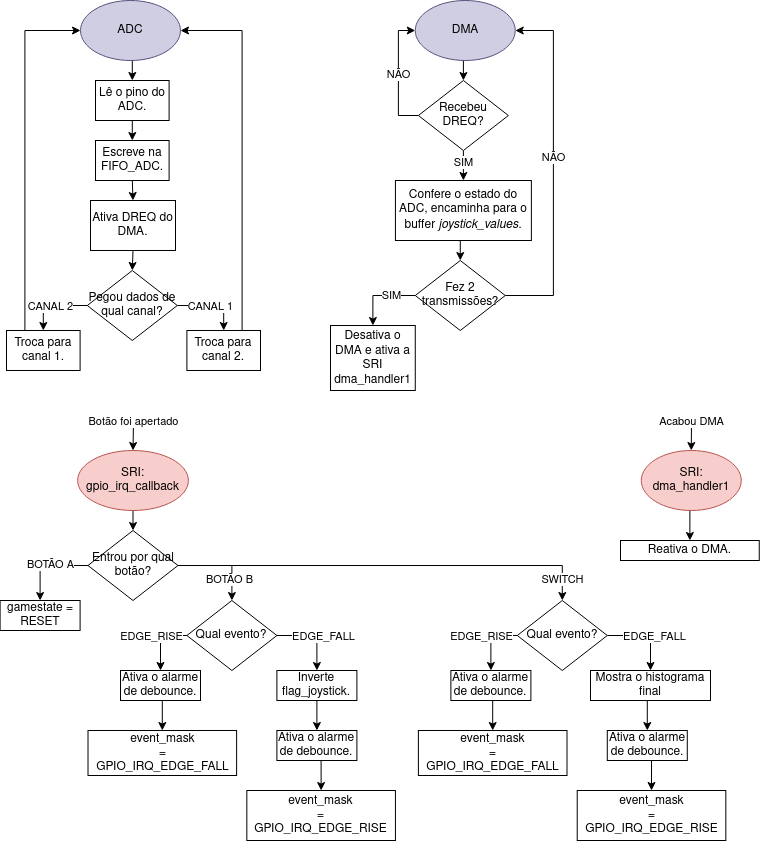

The diagram above was exported from draw.io. Its source (the exported page's mxGraphModel, read from the mxfile embedded in the PNG):
<mxGraphModel dx="872" dy="1543" grid="1" gridSize="10" guides="1" tooltips="1" connect="1" arrows="1" fold="1" page="1" pageScale="1" pageWidth="850" pageHeight="1100" math="0" shadow="0">
  <root>
    <mxCell id="0" />
    <mxCell id="1" parent="0" />
    <mxCell id="l2_v4Wuhs8qYP58fKc4q-1" style="edgeStyle=orthogonalEdgeStyle;rounded=0;orthogonalLoop=1;jettySize=auto;html=1;exitX=0.5;exitY=1;exitDx=0;exitDy=0;entryX=0.5;entryY=0;entryDx=0;entryDy=0;" edge="1" parent="1" source="l2_v4Wuhs8qYP58fKc4q-2" target="l2_v4Wuhs8qYP58fKc4q-4">
      <mxGeometry relative="1" as="geometry" />
    </mxCell>
    <mxCell id="l2_v4Wuhs8qYP58fKc4q-2" value="ADC" style="ellipse;whiteSpace=wrap;html=1;fillColor=#d0cee2;strokeColor=#56517e;" vertex="1" parent="1">
      <mxGeometry x="120" y="-120" width="100" height="60" as="geometry" />
    </mxCell>
    <mxCell id="l2_v4Wuhs8qYP58fKc4q-3" style="edgeStyle=orthogonalEdgeStyle;rounded=0;orthogonalLoop=1;jettySize=auto;html=1;exitX=0.5;exitY=1;exitDx=0;exitDy=0;entryX=0.5;entryY=0;entryDx=0;entryDy=0;" edge="1" parent="1" source="l2_v4Wuhs8qYP58fKc4q-4" target="l2_v4Wuhs8qYP58fKc4q-6">
      <mxGeometry relative="1" as="geometry" />
    </mxCell>
    <mxCell id="l2_v4Wuhs8qYP58fKc4q-4" value="Lê o pino do ADC." style="rounded=0;whiteSpace=wrap;html=1;" vertex="1" parent="1">
      <mxGeometry x="135" y="-40" width="73.6" height="40" as="geometry" />
    </mxCell>
    <mxCell id="l2_v4Wuhs8qYP58fKc4q-5" style="edgeStyle=orthogonalEdgeStyle;rounded=0;orthogonalLoop=1;jettySize=auto;html=1;exitX=0.5;exitY=1;exitDx=0;exitDy=0;entryX=0.5;entryY=0;entryDx=0;entryDy=0;" edge="1" parent="1" source="l2_v4Wuhs8qYP58fKc4q-6" target="l2_v4Wuhs8qYP58fKc4q-8">
      <mxGeometry relative="1" as="geometry" />
    </mxCell>
    <mxCell id="l2_v4Wuhs8qYP58fKc4q-6" value="Escreve na FIFO_ADC." style="rounded=0;whiteSpace=wrap;html=1;" vertex="1" parent="1">
      <mxGeometry x="135" y="20" width="73.6" height="40" as="geometry" />
    </mxCell>
    <mxCell id="l2_v4Wuhs8qYP58fKc4q-7" style="edgeStyle=orthogonalEdgeStyle;rounded=0;orthogonalLoop=1;jettySize=auto;html=1;exitX=0.5;exitY=1;exitDx=0;exitDy=0;entryX=0.5;entryY=0;entryDx=0;entryDy=0;" edge="1" parent="1" source="l2_v4Wuhs8qYP58fKc4q-8" target="l2_v4Wuhs8qYP58fKc4q-13">
      <mxGeometry relative="1" as="geometry" />
    </mxCell>
    <mxCell id="l2_v4Wuhs8qYP58fKc4q-8" value="Ativa DREQ do DMA." style="rounded=0;whiteSpace=wrap;html=1;" vertex="1" parent="1">
      <mxGeometry x="130" y="80" width="85" height="50" as="geometry" />
    </mxCell>
    <mxCell id="l2_v4Wuhs8qYP58fKc4q-9" style="edgeStyle=orthogonalEdgeStyle;rounded=0;orthogonalLoop=1;jettySize=auto;html=1;exitX=0;exitY=0.5;exitDx=0;exitDy=0;entryX=0.5;entryY=0;entryDx=0;entryDy=0;" edge="1" parent="1" source="l2_v4Wuhs8qYP58fKc4q-13" target="l2_v4Wuhs8qYP58fKc4q-15">
      <mxGeometry relative="1" as="geometry" />
    </mxCell>
    <mxCell id="l2_v4Wuhs8qYP58fKc4q-10" value="&lt;div&gt;CANAL 2&lt;br&gt;&lt;/div&gt;" style="edgeLabel;html=1;align=center;verticalAlign=middle;resizable=0;points=[];" vertex="1" connectable="0" parent="l2_v4Wuhs8qYP58fKc4q-9">
      <mxGeometry x="-0.3101" y="3" relative="1" as="geometry">
        <mxPoint x="-13" y="-3" as="offset" />
      </mxGeometry>
    </mxCell>
    <mxCell id="l2_v4Wuhs8qYP58fKc4q-11" style="edgeStyle=orthogonalEdgeStyle;rounded=0;orthogonalLoop=1;jettySize=auto;html=1;exitX=1;exitY=0.5;exitDx=0;exitDy=0;entryX=0.5;entryY=0;entryDx=0;entryDy=0;" edge="1" parent="1" source="l2_v4Wuhs8qYP58fKc4q-13" target="l2_v4Wuhs8qYP58fKc4q-17">
      <mxGeometry relative="1" as="geometry" />
    </mxCell>
    <mxCell id="l2_v4Wuhs8qYP58fKc4q-12" value="CANAL 1" style="edgeLabel;html=1;align=center;verticalAlign=middle;resizable=0;points=[];" vertex="1" connectable="0" parent="l2_v4Wuhs8qYP58fKc4q-11">
      <mxGeometry x="0.0744" relative="1" as="geometry">
        <mxPoint x="-5" as="offset" />
      </mxGeometry>
    </mxCell>
    <mxCell id="l2_v4Wuhs8qYP58fKc4q-13" value="Pegou dados de qual canal?" style="rhombus;whiteSpace=wrap;html=1;" vertex="1" parent="1">
      <mxGeometry x="126.8" y="150" width="90" height="70" as="geometry" />
    </mxCell>
    <mxCell id="l2_v4Wuhs8qYP58fKc4q-14" style="edgeStyle=orthogonalEdgeStyle;rounded=0;orthogonalLoop=1;jettySize=auto;html=1;exitX=0.25;exitY=0;exitDx=0;exitDy=0;entryX=0;entryY=0.5;entryDx=0;entryDy=0;" edge="1" parent="1" source="l2_v4Wuhs8qYP58fKc4q-15" target="l2_v4Wuhs8qYP58fKc4q-2">
      <mxGeometry relative="1" as="geometry" />
    </mxCell>
    <mxCell id="l2_v4Wuhs8qYP58fKc4q-15" value="Troca para canal 1." style="rounded=0;whiteSpace=wrap;html=1;" vertex="1" parent="1">
      <mxGeometry x="46" y="210" width="73.6" height="40" as="geometry" />
    </mxCell>
    <mxCell id="l2_v4Wuhs8qYP58fKc4q-16" style="edgeStyle=orthogonalEdgeStyle;rounded=0;orthogonalLoop=1;jettySize=auto;html=1;exitX=0.75;exitY=0;exitDx=0;exitDy=0;entryX=1;entryY=0.5;entryDx=0;entryDy=0;" edge="1" parent="1" source="l2_v4Wuhs8qYP58fKc4q-17" target="l2_v4Wuhs8qYP58fKc4q-2">
      <mxGeometry relative="1" as="geometry" />
    </mxCell>
    <mxCell id="l2_v4Wuhs8qYP58fKc4q-17" value="Troca para canal 2." style="rounded=0;whiteSpace=wrap;html=1;" vertex="1" parent="1">
      <mxGeometry x="226.4" y="210" width="73.6" height="40" as="geometry" />
    </mxCell>
    <mxCell id="l2_v4Wuhs8qYP58fKc4q-18" style="edgeStyle=orthogonalEdgeStyle;rounded=0;orthogonalLoop=1;jettySize=auto;html=1;exitX=0.5;exitY=1;exitDx=0;exitDy=0;entryX=0.5;entryY=0;entryDx=0;entryDy=0;" edge="1" parent="1" source="l2_v4Wuhs8qYP58fKc4q-19" target="l2_v4Wuhs8qYP58fKc4q-25">
      <mxGeometry relative="1" as="geometry" />
    </mxCell>
    <mxCell id="l2_v4Wuhs8qYP58fKc4q-19" value="DMA" style="ellipse;whiteSpace=wrap;html=1;fillColor=#d0cee2;strokeColor=#56517e;" vertex="1" parent="1">
      <mxGeometry x="454.77" y="-120" width="100" height="60" as="geometry" />
    </mxCell>
    <mxCell id="l2_v4Wuhs8qYP58fKc4q-20" style="edgeStyle=orthogonalEdgeStyle;rounded=0;orthogonalLoop=1;jettySize=auto;html=1;exitX=0.5;exitY=1;exitDx=0;exitDy=0;entryX=0.5;entryY=0;entryDx=0;entryDy=0;" edge="1" parent="1" source="l2_v4Wuhs8qYP58fKc4q-21" target="l2_v4Wuhs8qYP58fKc4q-30">
      <mxGeometry relative="1" as="geometry" />
    </mxCell>
    <mxCell id="l2_v4Wuhs8qYP58fKc4q-21" value="Confere o estado do ADC, encaminha para o buffer &lt;i&gt;joystick_values.&lt;/i&gt;" style="rounded=0;whiteSpace=wrap;html=1;" vertex="1" parent="1">
      <mxGeometry x="434.92999999999995" y="60" width="135.94" height="60" as="geometry" />
    </mxCell>
    <mxCell id="l2_v4Wuhs8qYP58fKc4q-22" style="edgeStyle=orthogonalEdgeStyle;rounded=0;orthogonalLoop=1;jettySize=auto;html=1;exitX=0.5;exitY=1;exitDx=0;exitDy=0;entryX=0.5;entryY=0;entryDx=0;entryDy=0;" edge="1" parent="1" source="l2_v4Wuhs8qYP58fKc4q-25" target="l2_v4Wuhs8qYP58fKc4q-21">
      <mxGeometry relative="1" as="geometry" />
    </mxCell>
    <mxCell id="l2_v4Wuhs8qYP58fKc4q-23" value="SIM" style="edgeLabel;html=1;align=center;verticalAlign=middle;resizable=0;points=[];" vertex="1" connectable="0" parent="l2_v4Wuhs8qYP58fKc4q-22">
      <mxGeometry x="-0.3" y="2" relative="1" as="geometry">
        <mxPoint x="-2" as="offset" />
      </mxGeometry>
    </mxCell>
    <mxCell id="l2_v4Wuhs8qYP58fKc4q-24" value="&lt;div&gt;NÃO&lt;/div&gt;" style="edgeStyle=orthogonalEdgeStyle;rounded=0;orthogonalLoop=1;jettySize=auto;html=1;exitX=0;exitY=0.5;exitDx=0;exitDy=0;entryX=0;entryY=0.5;entryDx=0;entryDy=0;" edge="1" parent="1" source="l2_v4Wuhs8qYP58fKc4q-25" target="l2_v4Wuhs8qYP58fKc4q-19">
      <mxGeometry relative="1" as="geometry" />
    </mxCell>
    <mxCell id="l2_v4Wuhs8qYP58fKc4q-25" value="Recebeu DREQ?" style="rhombus;whiteSpace=wrap;html=1;" vertex="1" parent="1">
      <mxGeometry x="457.9" y="-40" width="90" height="70" as="geometry" />
    </mxCell>
    <mxCell id="l2_v4Wuhs8qYP58fKc4q-26" style="edgeStyle=orthogonalEdgeStyle;rounded=0;orthogonalLoop=1;jettySize=auto;html=1;exitX=1;exitY=0.5;exitDx=0;exitDy=0;entryX=1;entryY=0.5;entryDx=0;entryDy=0;" edge="1" parent="1" source="l2_v4Wuhs8qYP58fKc4q-30" target="l2_v4Wuhs8qYP58fKc4q-19">
      <mxGeometry relative="1" as="geometry">
        <Array as="points">
          <mxPoint x="592.93" y="175" />
          <mxPoint x="592.93" y="-90" />
        </Array>
      </mxGeometry>
    </mxCell>
    <mxCell id="l2_v4Wuhs8qYP58fKc4q-27" value="NÃO" style="edgeLabel;html=1;align=center;verticalAlign=middle;resizable=0;points=[];" vertex="1" connectable="0" parent="l2_v4Wuhs8qYP58fKc4q-26">
      <mxGeometry x="-0.14" y="-3" relative="1" as="geometry">
        <mxPoint x="-3" y="-36" as="offset" />
      </mxGeometry>
    </mxCell>
    <mxCell id="l2_v4Wuhs8qYP58fKc4q-28" style="edgeStyle=orthogonalEdgeStyle;rounded=0;orthogonalLoop=1;jettySize=auto;html=1;exitX=0;exitY=0.5;exitDx=0;exitDy=0;entryX=0.5;entryY=0;entryDx=0;entryDy=0;" edge="1" parent="1" source="l2_v4Wuhs8qYP58fKc4q-30" target="l2_v4Wuhs8qYP58fKc4q-31">
      <mxGeometry relative="1" as="geometry">
        <Array as="points">
          <mxPoint x="412.92999999999995" y="175" />
        </Array>
      </mxGeometry>
    </mxCell>
    <mxCell id="l2_v4Wuhs8qYP58fKc4q-29" value="SIM" style="edgeLabel;html=1;align=center;verticalAlign=middle;resizable=0;points=[];" vertex="1" connectable="0" parent="l2_v4Wuhs8qYP58fKc4q-28">
      <mxGeometry x="-0.3409" y="-1" relative="1" as="geometry">
        <mxPoint as="offset" />
      </mxGeometry>
    </mxCell>
    <mxCell id="l2_v4Wuhs8qYP58fKc4q-30" value="Fez 2 transmissões?" style="rhombus;whiteSpace=wrap;html=1;" vertex="1" parent="1">
      <mxGeometry x="454.77" y="140" width="90" height="70" as="geometry" />
    </mxCell>
    <mxCell id="l2_v4Wuhs8qYP58fKc4q-31" value="Desativa o DMA e ativa a SRI dma_handler1" style="rounded=0;whiteSpace=wrap;html=1;" vertex="1" parent="1">
      <mxGeometry x="370" y="205" width="84.77" height="65" as="geometry" />
    </mxCell>
    <mxCell id="l2_v4Wuhs8qYP58fKc4q-32" style="edgeStyle=orthogonalEdgeStyle;rounded=0;orthogonalLoop=1;jettySize=auto;html=1;exitX=0.5;exitY=1;exitDx=0;exitDy=0;entryX=0.5;entryY=0;entryDx=0;entryDy=0;" edge="1" parent="1" source="l2_v4Wuhs8qYP58fKc4q-33" target="l2_v4Wuhs8qYP58fKc4q-35">
      <mxGeometry relative="1" as="geometry">
        <mxPoint x="728.9000000000001" y="410" as="targetPoint" />
      </mxGeometry>
    </mxCell>
    <mxCell id="l2_v4Wuhs8qYP58fKc4q-33" value="&lt;div&gt;SRI:&lt;/div&gt;&lt;div&gt;dma_handler1&lt;/div&gt;" style="ellipse;whiteSpace=wrap;html=1;fillColor=#f8cecc;strokeColor=#b85450;" vertex="1" parent="1">
      <mxGeometry x="680.77" y="330" width="100" height="60" as="geometry" />
    </mxCell>
    <mxCell id="l2_v4Wuhs8qYP58fKc4q-35" value="Reativa o DMA." style="rounded=0;whiteSpace=wrap;html=1;" vertex="1" parent="1">
      <mxGeometry x="660" y="420" width="138.74" height="20" as="geometry" />
    </mxCell>
    <mxCell id="l2_v4Wuhs8qYP58fKc4q-51" style="edgeStyle=orthogonalEdgeStyle;rounded=0;orthogonalLoop=1;jettySize=auto;html=1;exitX=0.5;exitY=1;exitDx=0;exitDy=0;entryX=0.5;entryY=0;entryDx=0;entryDy=0;" edge="1" parent="1" source="l2_v4Wuhs8qYP58fKc4q-48" target="l2_v4Wuhs8qYP58fKc4q-50">
      <mxGeometry relative="1" as="geometry" />
    </mxCell>
    <mxCell id="l2_v4Wuhs8qYP58fKc4q-48" value="&lt;div&gt;SRI:&lt;/div&gt;&lt;div&gt;gpio_irq_callback&lt;br&gt;&lt;/div&gt;" style="ellipse;whiteSpace=wrap;html=1;fillColor=#f8cecc;strokeColor=#b85450;" vertex="1" parent="1">
      <mxGeometry x="117.12" y="330" width="110.77" height="60" as="geometry" />
    </mxCell>
    <mxCell id="l2_v4Wuhs8qYP58fKc4q-54" style="edgeStyle=orthogonalEdgeStyle;rounded=0;orthogonalLoop=1;jettySize=auto;html=1;exitX=0;exitY=0.5;exitDx=0;exitDy=0;entryX=0.5;entryY=0;entryDx=0;entryDy=0;" edge="1" parent="1" source="l2_v4Wuhs8qYP58fKc4q-50" target="l2_v4Wuhs8qYP58fKc4q-52">
      <mxGeometry relative="1" as="geometry" />
    </mxCell>
    <mxCell id="l2_v4Wuhs8qYP58fKc4q-56" value="A" style="edgeLabel;html=1;align=center;verticalAlign=middle;resizable=0;points=[];" vertex="1" connectable="0" parent="l2_v4Wuhs8qYP58fKc4q-54">
      <mxGeometry x="-0.4811" y="-1" relative="1" as="geometry">
        <mxPoint as="offset" />
      </mxGeometry>
    </mxCell>
    <mxCell id="l2_v4Wuhs8qYP58fKc4q-57" value="BOTÃO A" style="edgeLabel;html=1;align=center;verticalAlign=middle;resizable=0;points=[];" vertex="1" connectable="0" parent="l2_v4Wuhs8qYP58fKc4q-54">
      <mxGeometry x="-0.457" y="-2" relative="1" as="geometry">
        <mxPoint x="-15" as="offset" />
      </mxGeometry>
    </mxCell>
    <mxCell id="l2_v4Wuhs8qYP58fKc4q-55" style="edgeStyle=orthogonalEdgeStyle;rounded=0;orthogonalLoop=1;jettySize=auto;html=1;exitX=1;exitY=0.5;exitDx=0;exitDy=0;entryX=0.5;entryY=0;entryDx=0;entryDy=0;" edge="1" parent="1" source="l2_v4Wuhs8qYP58fKc4q-50" target="l2_v4Wuhs8qYP58fKc4q-53">
      <mxGeometry relative="1" as="geometry" />
    </mxCell>
    <mxCell id="l2_v4Wuhs8qYP58fKc4q-58" value="BOTÃO B" style="edgeLabel;html=1;align=center;verticalAlign=middle;resizable=0;points=[];" vertex="1" connectable="0" parent="l2_v4Wuhs8qYP58fKc4q-55">
      <mxGeometry x="-0.2912" y="3" relative="1" as="geometry">
        <mxPoint x="19" y="16" as="offset" />
      </mxGeometry>
    </mxCell>
    <mxCell id="l2_v4Wuhs8qYP58fKc4q-91" style="edgeStyle=orthogonalEdgeStyle;rounded=0;orthogonalLoop=1;jettySize=auto;html=1;exitX=1;exitY=0.5;exitDx=0;exitDy=0;entryX=0.5;entryY=0;entryDx=0;entryDy=0;" edge="1" parent="1" source="l2_v4Wuhs8qYP58fKc4q-50" target="l2_v4Wuhs8qYP58fKc4q-82">
      <mxGeometry relative="1" as="geometry" />
    </mxCell>
    <mxCell id="l2_v4Wuhs8qYP58fKc4q-92" value="SWITCH" style="edgeLabel;html=1;align=center;verticalAlign=middle;resizable=0;points=[];" vertex="1" connectable="0" parent="l2_v4Wuhs8qYP58fKc4q-91">
      <mxGeometry x="0.8998" relative="1" as="geometry">
        <mxPoint as="offset" />
      </mxGeometry>
    </mxCell>
    <mxCell id="l2_v4Wuhs8qYP58fKc4q-50" value="Entrou por qual botão?" style="rhombus;whiteSpace=wrap;html=1;" vertex="1" parent="1">
      <mxGeometry x="127.51000000000002" y="410" width="90" height="70" as="geometry" />
    </mxCell>
    <mxCell id="l2_v4Wuhs8qYP58fKc4q-52" value="gamestate = RESET" style="rounded=0;whiteSpace=wrap;html=1;" vertex="1" parent="1">
      <mxGeometry x="39.599999999999994" y="480" width="80" height="30" as="geometry" />
    </mxCell>
    <mxCell id="l2_v4Wuhs8qYP58fKc4q-60" style="edgeStyle=orthogonalEdgeStyle;rounded=0;orthogonalLoop=1;jettySize=auto;html=1;exitX=1;exitY=0.5;exitDx=0;exitDy=0;entryX=0.5;entryY=0;entryDx=0;entryDy=0;" edge="1" parent="1" source="l2_v4Wuhs8qYP58fKc4q-53" target="l2_v4Wuhs8qYP58fKc4q-59">
      <mxGeometry relative="1" as="geometry" />
    </mxCell>
    <mxCell id="l2_v4Wuhs8qYP58fKc4q-63" value="EDGE_FALL" style="edgeLabel;html=1;align=center;verticalAlign=middle;resizable=0;points=[];" vertex="1" connectable="0" parent="l2_v4Wuhs8qYP58fKc4q-60">
      <mxGeometry x="-0.3703" y="-1" relative="1" as="geometry">
        <mxPoint x="22" y="-1" as="offset" />
      </mxGeometry>
    </mxCell>
    <mxCell id="l2_v4Wuhs8qYP58fKc4q-69" style="edgeStyle=orthogonalEdgeStyle;rounded=0;orthogonalLoop=1;jettySize=auto;html=1;exitX=0;exitY=0.5;exitDx=0;exitDy=0;entryX=0.5;entryY=0;entryDx=0;entryDy=0;" edge="1" parent="1" source="l2_v4Wuhs8qYP58fKc4q-53" target="l2_v4Wuhs8qYP58fKc4q-68">
      <mxGeometry relative="1" as="geometry" />
    </mxCell>
    <mxCell id="l2_v4Wuhs8qYP58fKc4q-70" value="EDGE_RISE" style="edgeLabel;html=1;align=center;verticalAlign=middle;resizable=0;points=[];" vertex="1" connectable="0" parent="l2_v4Wuhs8qYP58fKc4q-69">
      <mxGeometry x="-0.2704" relative="1" as="geometry">
        <mxPoint x="-14" as="offset" />
      </mxGeometry>
    </mxCell>
    <mxCell id="l2_v4Wuhs8qYP58fKc4q-53" value="Qual evento?" style="rhombus;whiteSpace=wrap;html=1;" vertex="1" parent="1">
      <mxGeometry x="226.4" y="480" width="90" height="70" as="geometry" />
    </mxCell>
    <mxCell id="l2_v4Wuhs8qYP58fKc4q-67" style="edgeStyle=orthogonalEdgeStyle;rounded=0;orthogonalLoop=1;jettySize=auto;html=1;exitX=0.5;exitY=1;exitDx=0;exitDy=0;entryX=0.5;entryY=0;entryDx=0;entryDy=0;" edge="1" parent="1" source="l2_v4Wuhs8qYP58fKc4q-59" target="l2_v4Wuhs8qYP58fKc4q-64">
      <mxGeometry relative="1" as="geometry" />
    </mxCell>
    <mxCell id="l2_v4Wuhs8qYP58fKc4q-59" value="Inverte flag_joystick." style="rounded=0;whiteSpace=wrap;html=1;" vertex="1" parent="1">
      <mxGeometry x="316.4" y="550" width="80" height="30" as="geometry" />
    </mxCell>
    <mxCell id="l2_v4Wuhs8qYP58fKc4q-61" value="" style="endArrow=classic;html=1;rounded=0;entryX=0.5;entryY=0;entryDx=0;entryDy=0;" edge="1" parent="1" target="l2_v4Wuhs8qYP58fKc4q-33">
      <mxGeometry width="50" height="50" relative="1" as="geometry">
        <mxPoint x="731" y="300" as="sourcePoint" />
        <mxPoint x="730.77" y="250" as="targetPoint" />
      </mxGeometry>
    </mxCell>
    <mxCell id="l2_v4Wuhs8qYP58fKc4q-62" value="Acabou DMA" style="edgeLabel;html=1;align=center;verticalAlign=middle;resizable=0;points=[];" vertex="1" connectable="0" parent="l2_v4Wuhs8qYP58fKc4q-61">
      <mxGeometry x="-0.5344" y="2" relative="1" as="geometry">
        <mxPoint x="-2" y="-7" as="offset" />
      </mxGeometry>
    </mxCell>
    <mxCell id="l2_v4Wuhs8qYP58fKc4q-76" style="edgeStyle=orthogonalEdgeStyle;rounded=0;orthogonalLoop=1;jettySize=auto;html=1;exitX=0.5;exitY=1;exitDx=0;exitDy=0;entryX=0.5;entryY=0;entryDx=0;entryDy=0;" edge="1" parent="1" source="l2_v4Wuhs8qYP58fKc4q-64" target="l2_v4Wuhs8qYP58fKc4q-73">
      <mxGeometry relative="1" as="geometry" />
    </mxCell>
    <mxCell id="l2_v4Wuhs8qYP58fKc4q-64" value="Ativa o alarme de debounce." style="rounded=0;whiteSpace=wrap;html=1;" vertex="1" parent="1">
      <mxGeometry x="316.4" y="610" width="80" height="30" as="geometry" />
    </mxCell>
    <mxCell id="l2_v4Wuhs8qYP58fKc4q-75" style="edgeStyle=orthogonalEdgeStyle;rounded=0;orthogonalLoop=1;jettySize=auto;html=1;exitX=0.5;exitY=1;exitDx=0;exitDy=0;entryX=0.5;entryY=0;entryDx=0;entryDy=0;" edge="1" parent="1" source="l2_v4Wuhs8qYP58fKc4q-68" target="l2_v4Wuhs8qYP58fKc4q-74">
      <mxGeometry relative="1" as="geometry" />
    </mxCell>
    <mxCell id="l2_v4Wuhs8qYP58fKc4q-68" value="Ativa o alarme de debounce." style="rounded=0;whiteSpace=wrap;html=1;" vertex="1" parent="1">
      <mxGeometry x="159.99999999999997" y="550" width="80" height="30" as="geometry" />
    </mxCell>
    <mxCell id="l2_v4Wuhs8qYP58fKc4q-71" value="" style="endArrow=classic;html=1;rounded=0;entryX=0.5;entryY=0;entryDx=0;entryDy=0;" edge="1" parent="1" target="l2_v4Wuhs8qYP58fKc4q-48">
      <mxGeometry width="50" height="50" relative="1" as="geometry">
        <mxPoint x="173" y="300" as="sourcePoint" />
        <mxPoint x="520" y="430" as="targetPoint" />
      </mxGeometry>
    </mxCell>
    <mxCell id="l2_v4Wuhs8qYP58fKc4q-72" value="Botão foi apertado" style="edgeLabel;html=1;align=center;verticalAlign=middle;resizable=0;points=[];" vertex="1" connectable="0" parent="l2_v4Wuhs8qYP58fKc4q-71">
      <mxGeometry x="-0.5344" y="2" relative="1" as="geometry">
        <mxPoint x="-2" y="-7" as="offset" />
      </mxGeometry>
    </mxCell>
    <mxCell id="l2_v4Wuhs8qYP58fKc4q-73" value="event_mask&lt;br&gt;=&lt;br&gt;GPIO_IRQ_EDGE_RISE" style="rounded=0;whiteSpace=wrap;html=1;" vertex="1" parent="1">
      <mxGeometry x="286.33" y="670" width="148.6" height="50" as="geometry" />
    </mxCell>
    <mxCell id="l2_v4Wuhs8qYP58fKc4q-74" value="event_mask&lt;br&gt;=&lt;br&gt;GPIO_IRQ_EDGE_FALL" style="rounded=0;whiteSpace=wrap;html=1;" vertex="1" parent="1">
      <mxGeometry x="127.51" y="610" width="148.6" height="45" as="geometry" />
    </mxCell>
    <mxCell id="l2_v4Wuhs8qYP58fKc4q-78" style="edgeStyle=orthogonalEdgeStyle;rounded=0;orthogonalLoop=1;jettySize=auto;html=1;exitX=1;exitY=0.5;exitDx=0;exitDy=0;entryX=0.5;entryY=0;entryDx=0;entryDy=0;" edge="1" parent="1" source="l2_v4Wuhs8qYP58fKc4q-82" target="l2_v4Wuhs8qYP58fKc4q-84">
      <mxGeometry relative="1" as="geometry" />
    </mxCell>
    <mxCell id="l2_v4Wuhs8qYP58fKc4q-79" value="EDGE_FALL" style="edgeLabel;html=1;align=center;verticalAlign=middle;resizable=0;points=[];" vertex="1" connectable="0" parent="l2_v4Wuhs8qYP58fKc4q-78">
      <mxGeometry x="-0.3703" y="-1" relative="1" as="geometry">
        <mxPoint x="22" y="-1" as="offset" />
      </mxGeometry>
    </mxCell>
    <mxCell id="l2_v4Wuhs8qYP58fKc4q-80" style="edgeStyle=orthogonalEdgeStyle;rounded=0;orthogonalLoop=1;jettySize=auto;html=1;exitX=0;exitY=0.5;exitDx=0;exitDy=0;entryX=0.5;entryY=0;entryDx=0;entryDy=0;" edge="1" parent="1" source="l2_v4Wuhs8qYP58fKc4q-82" target="l2_v4Wuhs8qYP58fKc4q-88">
      <mxGeometry relative="1" as="geometry" />
    </mxCell>
    <mxCell id="l2_v4Wuhs8qYP58fKc4q-81" value="EDGE_RISE" style="edgeLabel;html=1;align=center;verticalAlign=middle;resizable=0;points=[];" vertex="1" connectable="0" parent="l2_v4Wuhs8qYP58fKc4q-80">
      <mxGeometry x="-0.2704" relative="1" as="geometry">
        <mxPoint x="-14" as="offset" />
      </mxGeometry>
    </mxCell>
    <mxCell id="l2_v4Wuhs8qYP58fKc4q-82" value="Qual evento?" style="rhombus;whiteSpace=wrap;html=1;" vertex="1" parent="1">
      <mxGeometry x="556.79" y="480" width="90" height="70" as="geometry" />
    </mxCell>
    <mxCell id="l2_v4Wuhs8qYP58fKc4q-83" style="edgeStyle=orthogonalEdgeStyle;rounded=0;orthogonalLoop=1;jettySize=auto;html=1;exitX=0.5;exitY=1;exitDx=0;exitDy=0;entryX=0.5;entryY=0;entryDx=0;entryDy=0;" edge="1" parent="1" source="l2_v4Wuhs8qYP58fKc4q-84" target="l2_v4Wuhs8qYP58fKc4q-86">
      <mxGeometry relative="1" as="geometry" />
    </mxCell>
    <mxCell id="l2_v4Wuhs8qYP58fKc4q-84" value="Mostra o histograma final" style="rounded=0;whiteSpace=wrap;html=1;" vertex="1" parent="1">
      <mxGeometry x="630" y="550" width="120" height="30" as="geometry" />
    </mxCell>
    <mxCell id="l2_v4Wuhs8qYP58fKc4q-85" style="edgeStyle=orthogonalEdgeStyle;rounded=0;orthogonalLoop=1;jettySize=auto;html=1;exitX=0.5;exitY=1;exitDx=0;exitDy=0;entryX=0.5;entryY=0;entryDx=0;entryDy=0;" edge="1" parent="1" source="l2_v4Wuhs8qYP58fKc4q-86" target="l2_v4Wuhs8qYP58fKc4q-89">
      <mxGeometry relative="1" as="geometry" />
    </mxCell>
    <mxCell id="l2_v4Wuhs8qYP58fKc4q-86" value="Ativa o alarme de debounce." style="rounded=0;whiteSpace=wrap;html=1;" vertex="1" parent="1">
      <mxGeometry x="646.79" y="610" width="80" height="30" as="geometry" />
    </mxCell>
    <mxCell id="l2_v4Wuhs8qYP58fKc4q-87" style="edgeStyle=orthogonalEdgeStyle;rounded=0;orthogonalLoop=1;jettySize=auto;html=1;exitX=0.5;exitY=1;exitDx=0;exitDy=0;entryX=0.5;entryY=0;entryDx=0;entryDy=0;" edge="1" parent="1" source="l2_v4Wuhs8qYP58fKc4q-88" target="l2_v4Wuhs8qYP58fKc4q-90">
      <mxGeometry relative="1" as="geometry" />
    </mxCell>
    <mxCell id="l2_v4Wuhs8qYP58fKc4q-88" value="Ativa o alarme de debounce." style="rounded=0;whiteSpace=wrap;html=1;" vertex="1" parent="1">
      <mxGeometry x="490.39" y="550" width="80" height="30" as="geometry" />
    </mxCell>
    <mxCell id="l2_v4Wuhs8qYP58fKc4q-89" value="event_mask&lt;br&gt;=&lt;br&gt;GPIO_IRQ_EDGE_RISE" style="rounded=0;whiteSpace=wrap;html=1;" vertex="1" parent="1">
      <mxGeometry x="616.72" y="670" width="148.6" height="50" as="geometry" />
    </mxCell>
    <mxCell id="l2_v4Wuhs8qYP58fKc4q-90" value="event_mask&lt;br&gt;=&lt;br&gt;GPIO_IRQ_EDGE_FALL" style="rounded=0;whiteSpace=wrap;html=1;" vertex="1" parent="1">
      <mxGeometry x="457.9" y="610" width="148.6" height="45" as="geometry" />
    </mxCell>
  </root>
</mxGraphModel>